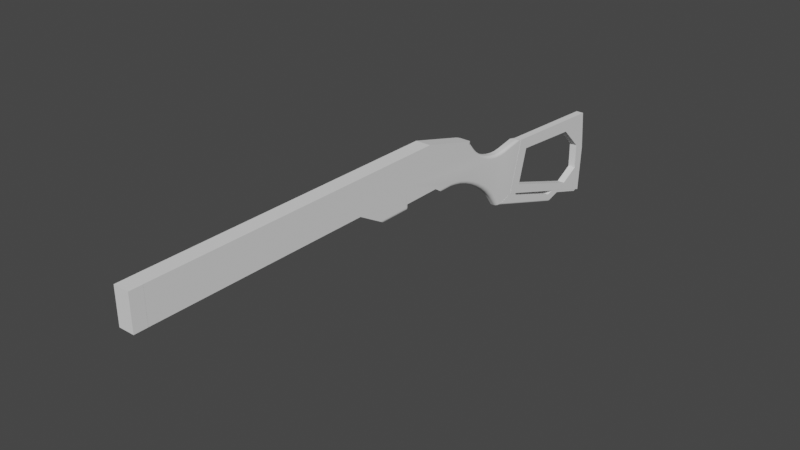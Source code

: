 # Source: cf9e24935f314d8f888a9ec675c3ead6.blend  (saved by Blender 3.3.6; exported with 4.5.12 LTS)
import bpy
from mathutils import Matrix  # noqa: F401  (used for matrix-valued properties, if any)

bpy.ops.wm.read_factory_settings(use_empty=True)
scene = bpy.context.scene
scene.name = 'Scene'

# ---- collections
col_collection = bpy.data.collections.new('Collection'); scene.collection.children.link(col_collection)
col_cutters = bpy.data.collections.new('Cutters'); scene.collection.children.link(col_cutters)
col_cutters.hide_render = True

# ---- node groups
ng_auto_smooth = bpy.data.node_groups.new('Auto Smooth', 'GeometryNodeTree')
_s = ng_auto_smooth.interface.new_socket(name='Geometry', in_out='OUTPUT', socket_type='NodeSocketGeometry')
_s = ng_auto_smooth.interface.new_socket(name='Geometry', in_out='INPUT', socket_type='NodeSocketGeometry')
_s = ng_auto_smooth.interface.new_socket(name='Angle', in_out='INPUT', socket_type='NodeSocketFloat')
_s.subtype = 'ANGLE'
_s.min_value = 0.0
_s.max_value = 3.142
ng_auto_smooth.is_modifier = True
_N = ng_auto_smooth.nodes; _L = ng_auto_smooth.links
n0 = _N.new('NodeGroupOutput'); n0.name = 'Group Output'; n0.location = (480, -100)
n1 = _N.new('NodeGroupInput'); n1.name = 'Group Input'; n1.location = (-420, -300)
n2 = _N.new('NodeGroupInput'); n2.name = 'Group Input.001'; n2.location = (-60, -100)
n3 = _N.new('GeometryNodeSetShadeSmooth'); n3.name = 'Set Shade Smooth'; n3.location = (120, -100)
n3.domain = 'EDGE'
n4 = _N.new('GeometryNodeSetShadeSmooth'); n4.name = 'Set Shade Smooth.001'; n4.location = (300, -100)
n5 = _N.new('GeometryNodeInputMeshEdgeAngle'); n5.name = 'Edge Angle'; n5.location = (-420, -220)
n6 = _N.new('GeometryNodeInputEdgeSmooth'); n6.name = 'Is Edge Smooth'; n6.location = (-60, -160)
n7 = _N.new('GeometryNodeInputShadeSmooth'); n7.name = 'Is Face Smooth'; n7.location = (-240, -340)
n8 = _N.new('FunctionNodeBooleanMath'); n8.name = 'Boolean Math'; n8.location = (-60, -220)
n9 = _N.new('FunctionNodeCompare'); n9.name = 'Compare'; n9.location = (-240, -180)
n9.operation = 'LESS_EQUAL'
_L.new(n5.outputs[0], n9.inputs[0])
_L.new(n4.outputs[0], n0.inputs[0])
_L.new(n1.outputs[1], n9.inputs[1])
_L.new(n9.outputs[0], n8.inputs[0])
_L.new(n7.outputs[0], n8.inputs[1])
_L.new(n2.outputs[0], n3.inputs[0])
_L.new(n6.outputs[0], n3.inputs[1])
_L.new(n3.outputs[0], n4.inputs[0])
_L.new(n8.outputs[0], n3.inputs[2])
n0.is_active_output = True

# ---- world
world_world = bpy.data.worlds.new('World'); scene.world = world_world
world_world.use_nodes = True; world_world.node_tree.nodes.clear()
_N = world_world.node_tree.nodes; _L = world_world.node_tree.links
n0 = _N.new('ShaderNodeOutputWorld'); n0.name = 'World Output'; n0.location = (300, 300)
n1 = _N.new('ShaderNodeBackground'); n1.name = 'Background'; n1.location = (10, 300)
n1.inputs[0].default_value = (0.05088, 0.05088, 0.05088, 1.0)
_L.new(n1.outputs[0], n0.inputs[0])
n0.is_active_output = True
world_world.color = (0.05088, 0.05088, 0.05088)
world_world.use_sun_shadow = False
world_world.sun_shadow_jitter_overblur = 0.0

# ---- meshes
me_box = bpy.data.meshes.new('Box')
me_box.from_pydata([(-0.0277, -0.116, 7.421e-05), (0.012, -0.116, 7.421e-05), (0.02565, -0.1495, 7.421e-05), (0.02565, -0.2635, 7.423e-05), (-0.006698, -0.3802, 7.423e-05), (-0.009316, -0.3925, 7.424e-05), (-0.09194, -0.3704, 7.42e-05), (-0.1012, -0.336, 7.421e-05), (-0.0277, -0.2173, 7.423e-05), (0.012, -0.116, 0.01211), (0.02565, -0.1495, 0.01211), (-0.009316, -0.3925, 0.01211), (-0.09194, -0.3704, 0.01211), (-0.0125, -0.3482, 7.421e-05), (0.01447, -0.273, 7.423e-05), (-0.01343, -0.3388, 7.421e-05), (-0.01297, -0.3285, 7.421e-05), (-0.01114, -0.3179, 7.421e-05), (-0.008007, -0.3074, 7.421e-05), (-0.003697, -0.2972, 7.421e-05), (0.001627, -0.2879, 7.421e-05), (0.00776, -0.2797, 7.423e-05), (0.02565, -0.2635, 0.007245), (0.02565, -0.2572, 0.01211), (0.02565, -0.2634, 0.008194), (0.02565, -0.2631, 0.009106), (0.02565, -0.2625, 0.009947), (0.02565, -0.2617, 0.01068), (0.02565, -0.2607, 0.01129), (0.02565, -0.2596, 0.01174), (0.02565, -0.2584, 0.01201), (-0.009316, -0.3925, 0.01211), (-0.006698, -0.3802, 0.007245), (-0.008805, -0.3901, 0.01201), (-0.008314, -0.3878, 0.01174), (-0.007862, -0.3857, 0.01129), (-0.007465, -0.3838, 0.01068), (-0.007139, -0.3823, 0.009947), (-0.006898, -0.3811, 0.009106), (-0.006749, -0.3804, 0.008194), (0.01117, -0.2694, 0.01211), (0.01447, -0.273, 0.007245), (0.01182, -0.2701, 0.01201), (0.01243, -0.2708, 0.01174), (0.013, -0.2714, 0.01129), (0.0135, -0.272, 0.01068), (0.01391, -0.2724, 0.009947), (0.01422, -0.2727, 0.009106), (0.0144, -0.2729, 0.008194), (-0.01732, -0.3488, 0.01211), (-0.0125, -0.3482, 0.007245), (-0.01638, -0.3487, 0.01201), (-0.01548, -0.3486, 0.01174), (-0.01464, -0.3485, 0.01129), (-0.01391, -0.3484, 0.01068), (-0.01331, -0.3483, 0.009947), (-0.01287, -0.3482, 0.009106), (-0.01259, -0.3482, 0.008194), (0.00408, -0.2765, 0.01211), (0.00776, -0.2797, 0.007245), (0.004798, -0.2771, 0.01201), (0.005488, -0.2777, 0.01174), (0.006124, -0.2783, 0.01129), (0.006682, -0.2788, 0.01068), (0.007139, -0.2792, 0.009947), (0.00748, -0.2795, 0.009106), (0.007689, -0.2796, 0.008194), (-0.002447, -0.2852, 0.01211), (0.001627, -0.2879, 0.007245), (-0.001652, -0.2857, 0.01201), (-0.000888, -0.2862, 0.01174), (-0.0001838, -0.2867, 0.01129), (0.0004335, -0.2871, 0.01068), (0.0009401, -0.2874, 0.009947), (0.001317, -0.2877, 0.009106), (0.001548, -0.2878, 0.008194), (-0.008063, -0.2951, 0.01211), (-0.003697, -0.2972, 0.007245), (-0.007211, -0.2955, 0.01201), (-0.006392, -0.2959, 0.01174), (-0.005637, -0.2963, 0.01129), (-0.004976, -0.2966, 0.01068), (-0.004433, -0.2968, 0.009947), (-0.00403, -0.297, 0.009106), (-0.003781, -0.2972, 0.008194), (-0.01259, -0.3057, 0.01211), (-0.008007, -0.3074, 0.007245), (-0.0117, -0.306, 0.01201), (-0.01084, -0.3064, 0.01174), (-0.01004, -0.3066, 0.01129), (-0.00935, -0.3069, 0.01068), (-0.00878, -0.3071, 0.009947), (-0.008356, -0.3072, 0.009106), (-0.008095, -0.3073, 0.008194), (-0.01588, -0.3168, 0.01211), (-0.01114, -0.3179, 0.007245), (-0.01496, -0.3171, 0.01201), (-0.01407, -0.3173, 0.01174), (-0.01325, -0.3175, 0.01129), (-0.01253, -0.3176, 0.01068), (-0.01194, -0.3178, 0.009947), (-0.0115, -0.3179, 0.009106), (-0.01123, -0.3179, 0.008194), (-0.01781, -0.328, 0.01211), (-0.01297, -0.3285, 0.007245), (-0.01687, -0.3281, 0.01201), (-0.01596, -0.3282, 0.01174), (-0.01512, -0.3283, 0.01129), (-0.01439, -0.3284, 0.01068), (-0.01378, -0.3285, 0.009947), (-0.01334, -0.3285, 0.009106), (-0.01306, -0.3285, 0.008194), (-0.0183, -0.3389, 0.01211), (-0.01343, -0.3388, 0.007245), (-0.01735, -0.3389, 0.01201), (-0.01644, -0.3388, 0.01174), (-0.01559, -0.3388, 0.01129), (-0.01486, -0.3388, 0.01068), (-0.01425, -0.3388, 0.009947), (-0.0138, -0.3388, 0.009106), (-0.01352, -0.3388, 0.008194), (-0.02893, -0.2272, 7.423e-05), (-0.08826, -0.3268, 7.421e-05), (-0.03143, -0.2402, 7.423e-05), (-0.03583, -0.2541, 7.423e-05), (-0.04194, -0.2683, 7.421e-05), (-0.04953, -0.2824, 7.421e-05), (-0.05831, -0.2958, 7.421e-05), (-0.06794, -0.3079, 7.421e-05), (-0.07805, -0.3184, 7.421e-05), (-0.02089, -0.116, 0.01211), (-0.0277, -0.116, 0.005294), (-0.02222, -0.116, 0.01198), (-0.0235, -0.116, 0.01159), (-0.02468, -0.116, 0.01096), (-0.02571, -0.116, 0.01011), (-0.02656, -0.116, 0.009079), (-0.02719, -0.116, 0.007901), (-0.02757, -0.116, 0.006623), (-0.1012, -0.336, 0.005294), (-0.09928, -0.343, 0.01211), (-0.1011, -0.3361, 0.006623), (-0.101, -0.3365, 0.007901), (-0.1008, -0.3372, 0.009079), (-0.1006, -0.3381, 0.01011), (-0.1003, -0.3391, 0.01096), (-0.1, -0.3403, 0.01159), (-0.09965, -0.3417, 0.01198), (-0.02089, -0.2178, 0.01211), (-0.0277, -0.2173, 0.005294), (-0.02222, -0.2177, 0.01198), (-0.0235, -0.2176, 0.01159), (-0.02468, -0.2175, 0.01096), (-0.02571, -0.2175, 0.01011), (-0.02656, -0.2174, 0.009079), (-0.02719, -0.2174, 0.007901), (-0.02757, -0.2174, 0.006623), (-0.08411, -0.3322, 0.01211), (-0.08826, -0.3268, 0.005294), (-0.08492, -0.3312, 0.01198), (-0.0857, -0.3301, 0.01159), (-0.08642, -0.3292, 0.01096), (-0.08704, -0.3284, 0.01011), (-0.08756, -0.3277, 0.009079), (-0.08794, -0.3272, 0.007901), (-0.08818, -0.3269, 0.006623), (-0.02219, -0.2283, 0.01211), (-0.02893, -0.2272, 0.005294), (-0.02351, -0.2281, 0.01198), (-0.02477, -0.2279, 0.01159), (-0.02593, -0.2277, 0.01096), (-0.02695, -0.2275, 0.01011), (-0.02779, -0.2274, 0.009079), (-0.02841, -0.2273, 0.007901), (-0.0288, -0.2272, 0.006623), (-0.07342, -0.3234, 0.01211), (-0.07805, -0.3184, 0.005294), (-0.07433, -0.3225, 0.01198), (-0.07519, -0.3215, 0.01159), (-0.07599, -0.3207, 0.01096), (-0.0767, -0.3199, 0.01011), (-0.07727, -0.3193, 0.009079), (-0.0777, -0.3188, 0.007901), (-0.07796, -0.3185, 0.006623), (-0.0628, -0.3124, 0.01211), (-0.06794, -0.3079, 0.005294), (-0.06381, -0.3116, 0.01198), (-0.06477, -0.3107, 0.01159), (-0.06566, -0.3099, 0.01096), (-0.06643, -0.3093, 0.01011), (-0.06707, -0.3087, 0.009079), (-0.06755, -0.3083, 0.007901), (-0.06784, -0.308, 0.006623), (-0.05278, -0.2998, 0.01211), (-0.05831, -0.2958, 0.005294), (-0.05385, -0.299, 0.01198), (-0.05489, -0.2983, 0.01159), (-0.05585, -0.2976, 0.01096), (-0.05669, -0.297, 0.01011), (-0.05737, -0.2965, 0.009079), (-0.05789, -0.2961, 0.007901), (-0.0582, -0.2959, 0.006623), (-0.04367, -0.2859, 0.01211), (-0.04953, -0.2824, 0.005294), (-0.04481, -0.2852, 0.01198), (-0.04591, -0.2846, 0.01159), (-0.04692, -0.284, 0.01096), (-0.04781, -0.2834, 0.01011), (-0.04854, -0.283, 0.009079), (-0.04908, -0.2827, 0.007901), (-0.04941, -0.2825, 0.006623), (-0.03579, -0.2713, 0.01211), (-0.04194, -0.2683, 0.005294), (-0.03699, -0.2707, 0.01198), (-0.03814, -0.2701, 0.01159), (-0.03921, -0.2696, 0.01096), (-0.04014, -0.2692, 0.01011), (-0.0409, -0.2688, 0.009079), (-0.04147, -0.2685, 0.007901), (-0.04182, -0.2684, 0.006623), (-0.02943, -0.2564, 0.01211), (-0.03583, -0.2541, 0.005294), (-0.03068, -0.256, 0.01198), (-0.03188, -0.2555, 0.01159), (-0.03299, -0.2551, 0.01096), (-0.03395, -0.2547, 0.01011), (-0.03475, -0.2545, 0.009079), (-0.03534, -0.2542, 0.007901), (-0.0357, -0.2541, 0.006623), (-0.02482, -0.2419, 0.01211), (-0.03143, -0.2402, 0.005294), (-0.02611, -0.2415, 0.01198), (-0.02735, -0.2412, 0.01159), (-0.02849, -0.2409, 0.01096), (-0.0295, -0.2407, 0.01011), (-0.03032, -0.2405, 0.009079), (-0.03093, -0.2403, 0.007901), (-0.03131, -0.2402, 0.006623)], [], [(21, 59, 41, 14), (3, 14, 41, 22), (8, 0, 131, 149), (5, 6, 12, 11), (158, 122, 129, 176), (6, 7, 139, 141, 142, 143, 144, 145, 146, 147, 140, 12), (130, 9, 10, 23, 40, 58, 67, 76, 85, 94, 103, 112, 49, 31, 11, 12, 140, 157, 175, 184, 193, 202, 211, 220, 229, 166, 148), (7, 122, 158, 139), (2, 3, 22, 24, 25, 26, 27, 28, 29, 30, 23, 10), (1, 2, 10, 9), (0, 8, 121, 123, 124, 125, 126, 127, 128, 129, 122, 7, 6, 5, 4, 13, 15, 16, 17, 18, 19, 20, 21, 14, 3, 2, 1), (13, 4, 32, 50), (20, 68, 59, 21), (15, 113, 104, 16), (16, 104, 95, 17), (17, 95, 86, 18), (18, 86, 77, 19), (19, 77, 68, 20), (13, 50, 113, 15), (4, 5, 11, 31, 33, 34, 35, 36, 37, 38, 39, 32), (49, 112, 114, 51), (51, 114, 115, 52), (52, 115, 116, 53), (53, 116, 117, 54), (54, 117, 118, 55), (55, 118, 119, 56), (56, 119, 120, 57), (57, 120, 113, 50), (112, 103, 105, 114), (114, 105, 106, 115), (115, 106, 107, 116), (116, 107, 108, 117), (117, 108, 109, 118), (118, 109, 110, 119), (119, 110, 111, 120), (120, 111, 104, 113), (103, 94, 96, 105), (105, 96, 97, 106), (106, 97, 98, 107), (107, 98, 99, 108), (108, 99, 100, 109), (109, 100, 101, 110), (110, 101, 102, 111), (111, 102, 95, 104), (94, 85, 87, 96), (96, 87, 88, 97), (97, 88, 89, 98), (98, 89, 90, 99), (99, 90, 91, 100), (100, 91, 92, 101), (101, 92, 93, 102), (102, 93, 86, 95), (85, 76, 78, 87), (87, 78, 79, 88), (88, 79, 80, 89), (89, 80, 81, 90), (90, 81, 82, 91), (91, 82, 83, 92), (92, 83, 84, 93), (93, 84, 77, 86), (76, 67, 69, 78), (78, 69, 70, 79), (79, 70, 71, 80), (80, 71, 72, 81), (81, 72, 73, 82), (82, 73, 74, 83), (83, 74, 75, 84), (84, 75, 68, 77), (67, 58, 60, 69), (69, 60, 61, 70), (70, 61, 62, 71), (71, 62, 63, 72), (72, 63, 64, 73), (73, 64, 65, 74), (74, 65, 66, 75), (75, 66, 59, 68), (58, 40, 42, 60), (60, 42, 43, 61), (61, 43, 44, 62), (62, 44, 45, 63), (63, 45, 46, 64), (64, 46, 47, 65), (65, 47, 48, 66), (66, 48, 41, 59), (40, 23, 30, 42), (42, 30, 29, 43), (43, 29, 28, 44), (44, 28, 27, 45), (45, 27, 26, 46), (46, 26, 25, 47), (47, 25, 24, 48), (48, 24, 22, 41), (31, 49, 51, 33), (33, 51, 52, 34), (34, 52, 53, 35), (35, 53, 54, 36), (36, 54, 55, 37), (37, 55, 56, 38), (38, 56, 57, 39), (39, 57, 50, 32), (230, 123, 121, 167), (185, 128, 127, 194), (194, 127, 126, 203), (203, 126, 125, 212), (212, 125, 124, 221), (221, 124, 123, 230), (176, 129, 128, 185), (121, 8, 149, 167), (149, 131, 138, 156), (156, 138, 137, 155), (155, 137, 136, 154), (154, 136, 135, 153), (153, 135, 134, 152), (152, 134, 133, 151), (151, 133, 132, 150), (150, 132, 130, 148), (175, 157, 159, 177), (177, 159, 160, 178), (178, 160, 161, 179), (179, 161, 162, 180), (180, 162, 163, 181), (181, 163, 164, 182), (182, 164, 165, 183), (183, 165, 158, 176), (184, 175, 177, 186), (186, 177, 178, 187), (187, 178, 179, 188), (188, 179, 180, 189), (189, 180, 181, 190), (190, 181, 182, 191), (191, 182, 183, 192), (192, 183, 176, 185), (193, 184, 186, 195), (195, 186, 187, 196), (196, 187, 188, 197), (197, 188, 189, 198), (198, 189, 190, 199), (199, 190, 191, 200), (200, 191, 192, 201), (201, 192, 185, 194), (202, 193, 195, 204), (204, 195, 196, 205), (205, 196, 197, 206), (206, 197, 198, 207), (207, 198, 199, 208), (208, 199, 200, 209), (209, 200, 201, 210), (210, 201, 194, 203), (211, 202, 204, 213), (213, 204, 205, 214), (214, 205, 206, 215), (215, 206, 207, 216), (216, 207, 208, 217), (217, 208, 209, 218), (218, 209, 210, 219), (219, 210, 203, 212), (220, 211, 213, 222), (222, 213, 214, 223), (223, 214, 215, 224), (224, 215, 216, 225), (225, 216, 217, 226), (226, 217, 218, 227), (227, 218, 219, 228), (228, 219, 212, 221), (229, 220, 222, 231), (231, 222, 223, 232), (232, 223, 224, 233), (233, 224, 225, 234), (234, 225, 226, 235), (235, 226, 227, 236), (236, 227, 228, 237), (237, 228, 221, 230), (166, 229, 231, 168), (168, 231, 232, 169), (169, 232, 233, 170), (170, 233, 234, 171), (171, 234, 235, 172), (172, 235, 236, 173), (173, 236, 237, 174), (174, 237, 230, 167), (157, 140, 147, 159), (159, 147, 146, 160), (160, 146, 145, 161), (161, 145, 144, 162), (162, 144, 143, 163), (163, 143, 142, 164), (164, 142, 141, 165), (165, 141, 139, 158), (148, 166, 168, 150), (150, 168, 169, 151), (151, 169, 170, 152), (152, 170, 171, 153), (153, 171, 172, 154), (154, 172, 173, 155), (155, 173, 174, 156), (156, 174, 167, 149), (0, 1, 9, 130, 132, 133, 134, 135, 136, 137, 138, 131)])
me_box.polygons.foreach_set('use_smooth', [True] * 197)
me_box.update()
me_box_piece_001 = bpy.data.meshes.new('Box_Piece.001')
me_box_piece_001.from_pydata([(0.04131, -0.01107, -0.006017), (-0.04131, 0.01107, -0.006017), (0.04131, -0.01107, 0.006017), (-0.04131, 0.01107, 0.006017), (0.03098, -0.1926, -0.006017), (0.03098, -0.1926, 0.006017), (-0.0317, -0.1978, -0.006017), (-0.0317, -0.1978, 0.006017), (-0.1079, -0.1936, -0.006017), (-0.1079, -0.1936, 0.006017)], [], [(0, 1, 3, 2), (0, 2, 5, 4), (4, 5, 7, 6), (6, 7, 9, 8), (8, 9, 3, 1), (0, 4, 6, 8, 1), (3, 9, 7, 5, 2)])
me_box_piece_001.polygons.foreach_set('use_smooth', [True] * 7)
me_box_piece_001.update()
me_box_piece = bpy.data.meshes.new('Box_Piece')
me_box_piece.from_pydata([(-0.09194, -0.3704, 7.42e-05), (-0.1012, -0.336, 7.421e-05), (-0.09194, -0.3704, 0.01211), (-0.1012, -0.336, 0.005294), (-0.09928, -0.343, 0.01211), (-0.1011, -0.3361, 0.006623), (-0.101, -0.3365, 0.007901), (-0.1008, -0.3372, 0.009079), (-0.1006, -0.3381, 0.01011), (-0.1003, -0.3391, 0.01096), (-0.1, -0.3403, 0.01159), (-0.09965, -0.3417, 0.01198), (-0.161, -0.5827, 7.44e-05), (-0.1702, -0.5483, 7.442e-05), (-0.161, -0.5827, 0.01211), (-0.1683, -0.5553, 0.01211), (-0.1687, -0.5539, 0.01198), (-0.1691, -0.5526, 0.01159), (-0.1694, -0.5514, 0.01096), (-0.1697, -0.5503, 0.01011), (-0.1699, -0.5495, 0.00908), (-0.1701, -0.5488, 0.007902), (-0.1702, -0.5484, 0.006623), (-0.1702, -0.5483, 0.005294)], [], [(0, 2, 4, 11, 10, 9, 8, 7, 6, 5, 3, 1), (12, 13, 23, 22, 21, 20, 19, 18, 17, 16, 15, 14), (8, 9, 18, 19), (11, 4, 15, 16), (3, 5, 22, 23), (7, 8, 19, 20), (10, 11, 16, 17), (4, 2, 14, 15), (0, 1, 13, 12), (6, 7, 20, 21), (9, 10, 17, 18), (1, 3, 23, 13), (2, 0, 12, 14), (5, 6, 21, 22)])
me_box_piece.polygons.foreach_set('use_smooth', [True] * 14)
me_box_piece.update()
me_box_piece_002 = bpy.data.meshes.new('Box_Piece.002')
me_box_piece_002.from_pydata([(0.012, -0.116, 0.01211), (0.02565, -0.1495, 0.01211), (0.02565, -0.2635, 0.007245), (0.02565, -0.2572, 0.01211), (0.02565, -0.2634, 0.008194), (0.02565, -0.2631, 0.009106), (0.02565, -0.2625, 0.009947), (0.02565, -0.2617, 0.01068), (0.02565, -0.2607, 0.01129), (0.02565, -0.2596, 0.01174), (0.02565, -0.2584, 0.01201), (-0.02089, -0.116, 0.01211), (-0.0277, -0.116, 0.005294), (-0.02222, -0.116, 0.01198), (-0.0235, -0.116, 0.01159), (-0.02468, -0.116, 0.01096), (-0.02571, -0.116, 0.01011), (-0.02656, -0.116, 0.009079), (-0.02719, -0.116, 0.007901), (-0.02757, -0.116, 0.006623), (0.012, 0.3444, 0.01211), (-0.0277, 0.3444, 0.005296), (-0.02757, 0.3444, 0.006626), (-0.02719, 0.3444, 0.007904), (-0.02656, 0.3444, 0.009082), (-0.02571, 0.3444, 0.01011), (-0.02468, 0.3444, 0.01096), (-0.0235, 0.3444, 0.01159), (-0.02222, 0.3444, 0.01198), (-0.02089, 0.3444, 0.01211), (0.05551, -0.2572, 0.01211), (0.05551, -0.2584, 0.01201), (0.05551, -0.2596, 0.01174), (0.05551, -0.2607, 0.01129), (0.05551, -0.2617, 0.01068), (0.05551, -0.2625, 0.009947), (0.05551, -0.2631, 0.009106), (0.05551, -0.2634, 0.008194), (0.05551, -0.2635, 0.007245), (0.05551, 0.3444, 0.01211), (0.012, -0.116, -0.01211), (0.02565, -0.1495, -0.01211), (0.02565, -0.2635, -0.007245), (0.02565, -0.2572, -0.01211), (0.02565, -0.2634, -0.008194), (0.02565, -0.2631, -0.009106), (0.02565, -0.2625, -0.009947), (0.02565, -0.2617, -0.01068), (0.02565, -0.2607, -0.01129), (0.02565, -0.2596, -0.01174), (0.02565, -0.2584, -0.01201), (-0.02089, -0.116, -0.01211), (-0.0277, -0.116, -0.005294), (-0.02222, -0.116, -0.01198), (-0.0235, -0.116, -0.01159), (-0.02468, -0.116, -0.01096), (-0.02571, -0.116, -0.01011), (-0.02656, -0.116, -0.009079), (-0.02719, -0.116, -0.007901), (-0.02757, -0.116, -0.006623), (0.012, 0.3444, -0.01211), (-0.0277, 0.3444, -0.005296), (-0.02757, 0.3444, -0.006626), (-0.02719, 0.3444, -0.007904), (-0.02656, 0.3444, -0.009082), (-0.02571, 0.3444, -0.01011), (-0.02468, 0.3444, -0.01096), (-0.0235, 0.3444, -0.01159), (-0.02222, 0.3444, -0.01198), (-0.02089, 0.3444, -0.01211), (0.05551, -0.2572, -0.01211), (0.05551, -0.2584, -0.01201), (0.05551, -0.2596, -0.01174), (0.05551, -0.2607, -0.01129), (0.05551, -0.2617, -0.01068), (0.05551, -0.2625, -0.009947), (0.05551, -0.2631, -0.009106), (0.05551, -0.2634, -0.008194), (0.05551, -0.2635, -0.007245), (0.05551, 0.3444, -0.01211)], [], [(5, 6, 35, 36), (19, 12, 21, 22), (52, 61, 21, 12), (11, 13, 28, 29), (15, 16, 25, 26), (18, 19, 22, 23), (39, 79, 70, 71, 72, 73, 74, 75, 76, 77, 78, 38, 37, 36, 35, 34, 33, 32, 31, 30), (14, 15, 26, 27), (17, 18, 23, 24), (0, 11, 29, 20), (13, 14, 27, 28), (16, 17, 24, 25), (0, 20, 39, 30, 3, 1), (4, 5, 36, 37), (38, 78, 42, 2), (2, 4, 37, 38), (10, 3, 30, 31), (9, 10, 31, 32), (8, 9, 32, 33), (7, 8, 33, 34), (60, 79, 39, 20), (6, 7, 34, 35), (45, 76, 75, 46), (59, 62, 61, 52), (51, 69, 68, 53), (55, 66, 65, 56), (58, 63, 62, 59), (54, 67, 66, 55), (57, 64, 63, 58), (40, 60, 69, 51), (53, 68, 67, 54), (56, 65, 64, 57), (40, 41, 43, 70, 79, 60), (44, 77, 76, 45), (42, 78, 77, 44), (50, 71, 70, 43), (49, 72, 71, 50), (48, 73, 72, 49), (47, 74, 73, 48), (46, 75, 74, 47), (21, 61, 62, 63, 64, 65, 66, 67, 68, 69, 60, 20, 29, 28, 27, 26, 25, 24, 23, 22)])
me_box_piece_002.polygons.foreach_set('use_smooth', [0, 0, 0, 0, 0, 0, 1, 0, 0, 0, 0, 0, 0, 0, 0, 0, 0, 0, 0, 0, 1, 0, 0, 0, 0, 0, 0, 0, 0, 0, 0, 0, 0, 0, 0, 0, 0, 0, 0, 0, 1])
me_box_piece_002.update()
me_slice = bpy.data.meshes.new('Slice')
me_slice.from_pydata([(0.012, -0.116, 0.01211), (0.02565, -0.1495, 0.01211), (0.02565, -0.2635, 0.007245), (0.02565, -0.2572, 0.01211), (0.02565, -0.2634, 0.008194), (0.02565, -0.2631, 0.009106), (0.02565, -0.2625, 0.009947), (0.02565, -0.2617, 0.01068), (0.02565, -0.2607, 0.01129), (0.02565, -0.2596, 0.01174), (0.02565, -0.2584, 0.01201), (-0.02089, -0.116, 0.01211), (-0.0277, -0.116, 0.005294), (-0.02222, -0.116, 0.01198), (-0.0235, -0.116, 0.01159), (-0.02468, -0.116, 0.01096), (-0.02571, -0.116, 0.01011), (-0.02656, -0.116, 0.009079), (-0.02719, -0.116, 0.007901), (-0.02757, -0.116, 0.006623), (0.012, 0.3444, 0.01211), (-0.0277, 0.3444, 0.005296), (-0.02757, 0.3444, 0.006626), (-0.02719, 0.3444, 0.007904), (-0.02656, 0.3444, 0.009082), (-0.02571, 0.3444, 0.01011), (-0.02468, 0.3444, 0.01096), (-0.0235, 0.3444, 0.01159), (-0.02222, 0.3444, 0.01198), (-0.02089, 0.3444, 0.01211), (0.05551, -0.2572, 0.01211), (0.05551, -0.2584, 0.01201), (0.05551, -0.2596, 0.01174), (0.05551, -0.2607, 0.01129), (0.05551, -0.2617, 0.01068), (0.05551, -0.2625, 0.009947), (0.05551, -0.2631, 0.009106), (0.05551, -0.2634, 0.008194), (0.05551, -0.2635, 0.007245), (0.05551, 0.3444, 0.01211), (0.012, -0.116, -0.01211), (0.02565, -0.1495, -0.01211), (0.02565, -0.2635, -0.007245), (0.02565, -0.2572, -0.01211), (0.02565, -0.2634, -0.008194), (0.02565, -0.2631, -0.009106), (0.02565, -0.2625, -0.009947), (0.02565, -0.2617, -0.01068), (0.02565, -0.2607, -0.01129), (0.02565, -0.2596, -0.01174), (0.02565, -0.2584, -0.01201), (-0.02089, -0.116, -0.01211), (-0.0277, -0.116, -0.005294), (-0.02222, -0.116, -0.01198), (-0.0235, -0.116, -0.01159), (-0.02468, -0.116, -0.01096), (-0.02571, -0.116, -0.01011), (-0.02656, -0.116, -0.009079), (-0.02719, -0.116, -0.007901), (-0.02757, -0.116, -0.006623), (0.012, 0.3444, -0.01211), (-0.0277, 0.3444, -0.005296), (-0.02757, 0.3444, -0.006626), (-0.02719, 0.3444, -0.007904), (-0.02656, 0.3444, -0.009082), (-0.02571, 0.3444, -0.01011), (-0.02468, 0.3444, -0.01096), (-0.0235, 0.3444, -0.01159), (-0.02222, 0.3444, -0.01198), (-0.02089, 0.3444, -0.01211), (0.05551, -0.2572, -0.01211), (0.05551, -0.2584, -0.01201), (0.05551, -0.2596, -0.01174), (0.05551, -0.2607, -0.01129), (0.05551, -0.2617, -0.01068), (0.05551, -0.2625, -0.009947), (0.05551, -0.2631, -0.009106), (0.05551, -0.2634, -0.008194), (0.05551, -0.2635, -0.007245), (0.05551, 0.3444, -0.01211)], [], [(5, 6, 35, 36), (19, 12, 21, 22), (52, 61, 21, 12), (11, 13, 28, 29), (15, 16, 25, 26), (18, 19, 22, 23), (39, 79, 70, 71, 72, 73, 74, 75, 76, 77, 78, 38, 37, 36, 35, 34, 33, 32, 31, 30), (14, 15, 26, 27), (17, 18, 23, 24), (0, 11, 29, 20), (13, 14, 27, 28), (16, 17, 24, 25), (0, 20, 39, 30, 3, 1), (4, 5, 36, 37), (38, 78, 42, 2), (2, 4, 37, 38), (10, 3, 30, 31), (9, 10, 31, 32), (8, 9, 32, 33), (7, 8, 33, 34), (60, 79, 39, 20), (6, 7, 34, 35), (45, 76, 75, 46), (59, 62, 61, 52), (51, 69, 68, 53), (55, 66, 65, 56), (58, 63, 62, 59), (54, 67, 66, 55), (57, 64, 63, 58), (40, 60, 69, 51), (53, 68, 67, 54), (56, 65, 64, 57), (40, 41, 43, 70, 79, 60), (44, 77, 76, 45), (42, 78, 77, 44), (50, 71, 70, 43), (49, 72, 71, 50), (48, 73, 72, 49), (47, 74, 73, 48), (46, 75, 74, 47), (21, 61, 62, 63, 64, 65, 66, 67, 68, 69, 60, 20, 29, 28, 27, 26, 25, 24, 23, 22)])
me_slice.polygons.foreach_set('use_smooth', [0, 0, 0, 0, 0, 0, 1, 0, 0, 0, 0, 0, 0, 0, 0, 0, 0, 0, 0, 0, 1, 0, 0, 0, 0, 0, 0, 0, 0, 0, 0, 0, 0, 0, 0, 0, 0, 0, 0, 0, 1])
me_slice.update()
me_cutter = bpy.data.meshes.new('Cutter')
me_cutter.from_pydata([(-0.005086, 0.08394, 0.0137), (-0.05115, -0.05253, 0.01363), (-0.03433, -0.08394, 0.01341), (0.006731, -0.08349, 0.01354), (0.0424, -0.04692, 0.01363), (0.05115, 0.06863, 0.01355), (-0.005086, 0.08394, -0.0137), (-0.05115, -0.05253, -0.0137), (-0.03433, -0.08394, -0.0137), (0.006731, -0.08349, -0.0137), (0.0424, -0.04692, -0.0137), (0.05115, 0.06863, -0.0137)], [], [(0, 1, 2, 3, 4, 5), (6, 11, 10, 9, 8, 7), (3, 9, 10, 4), (1, 7, 8, 2), (4, 10, 11, 5), (2, 8, 9, 3), (0, 6, 7, 1), (5, 11, 6, 0)])
me_cutter.polygons.foreach_set('use_smooth', [True] * 8)
me_cutter.update()
me_cutter_001 = bpy.data.meshes.new('Cutter.001')
me_cutter_001.from_pydata([(-0.06825, 0.01933, 0.0135), (-0.03406, 0.02848, 0.0135), (0.06825, -0.004093, 0.01361), (0.05417, -0.02848, 0.01354), (-0.06825, 0.01933, -0.01361), (-0.03406, 0.02848, -0.01361), (0.06825, -0.004093, -0.01361), (0.05417, -0.02848, -0.01361)], [], [(0, 3, 2, 1), (4, 5, 6, 7), (2, 3, 7, 6), (0, 1, 5, 4), (3, 0, 4, 7), (1, 2, 6, 5)])
me_cutter_001.polygons.foreach_set('use_smooth', [True] * 6)
me_cutter_001.update()
me_cutter_002 = bpy.data.meshes.new('Cutter.002')
me_cutter_002.from_pydata([(0.01456, -0.009848, 0.01355), (-0.01456, -0.003161, 0.01355), (0.009193, 0.009848, 0.01355), (0.01456, -0.009848, -0.01355), (-0.01456, -0.003161, -0.01355), (0.009193, 0.009848, -0.01355)], [], [(0, 2, 1), (3, 4, 5), (2, 0, 3, 5), (1, 2, 5, 4), (0, 1, 4, 3)])
me_cutter_002.polygons.foreach_set('use_smooth', [True] * 5)
me_cutter_002.update()
me_cutter_003 = bpy.data.meshes.new('Cutter.003')
me_cutter_003.from_pydata([(-0.05649, 0.01941, 0.01357), (-0.05438, 0.01351, 0.01357), (0.0407, -0.01941, 0.01357), (0.05649, -0.01562, 0.01357), (-0.05649, 0.01941, -0.01357), (-0.05438, 0.01351, -0.01357), (0.0407, -0.01941, -0.01357), (0.05649, -0.01562, -0.01357)], [], [(0, 1, 2, 3), (4, 7, 6, 5), (0, 4, 5, 1), (3, 7, 4, 0), (1, 5, 6, 2), (2, 6, 7, 3)])
me_cutter_003.polygons.foreach_set('use_smooth', [True] * 6)
me_cutter_003.update()
me_cutter_004 = bpy.data.meshes.new('Cutter.004')
me_cutter_004.from_pydata([(-0.01126, -0.002791, 0.02901), (-0.008583, -0.003508, 0.02901), (0.009037, 0.001286, 0.02901), (0.01126, 0.003508, 0.02901), (-0.01126, -0.002791, -0.02901), (-0.008583, -0.003508, -0.02901), (0.009037, 0.001286, -0.02901), (0.01126, 0.003508, -0.02901)], [], [(0, 1, 2, 3), (4, 7, 6, 5), (3, 7, 4, 0), (1, 5, 6, 2), (2, 6, 7, 3), (0, 4, 5, 1)])
me_cutter_004.polygons.foreach_set('use_smooth', [True] * 6)
me_cutter_004.update()
me_cutter_005 = bpy.data.meshes.new('Cutter.005')
me_cutter_005.from_pydata([(-0.06323, -0.0007552, 0.01961), (0.05713, -0.033, 0.01961), (0.05713, 0.033, 0.01961), (0.06323, 0.033, 0.01961), (-0.06323, -0.0007552, -0.01961), (0.05713, -0.033, -0.01961), (0.05713, 0.033, -0.01961), (0.06323, 0.033, -0.01961)], [], [(0, 1, 2, 3), (4, 7, 6, 5), (2, 6, 7, 3), (0, 4, 5, 1), (3, 7, 4, 0), (1, 5, 6, 2)])
me_cutter_005.polygons.foreach_set('use_smooth', [True] * 6)
me_cutter_005.update()
me_cutter_006 = bpy.data.meshes.new('Cutter.006')
me_cutter_006.from_pydata([(-0.2435, 0.02683, 0.01966), (0.1569, 0.02683, 0.01966), (0.2466, -0.02403, 0.01966), (-0.2435, -0.02669, 0.01966), (-0.2435, 0.02683, -0.01966), (0.1569, 0.02683, -0.01966), (0.2466, -0.02403, -0.01966), (-0.2435, -0.02669, -0.01966)], [], [(0, 3, 2, 1), (4, 5, 6, 7), (0, 1, 5, 4), (3, 0, 4, 7), (1, 2, 6, 5), (2, 3, 7, 6)])
me_cutter_006.polygons.foreach_set('use_smooth', [True] * 6)
me_cutter_006.update()
me_cutter_007 = bpy.data.meshes.new('Cutter.007')
me_cutter_007.from_pydata([(0.03041, -0.03123, 0.01966), (0.03041, 0.03657, 0.01966), (-0.01082, 0.03657, 0.01966), (-0.03041, -0.03657, 0.01966), (0.007999, -0.03657, 0.01966), (0.03041, -0.03123, -0.01966), (0.03041, 0.03657, -0.01966), (-0.01082, 0.03657, -0.01966), (-0.03041, -0.03657, -0.01966), (0.007999, -0.03657, -0.01966)], [], [(0, 1, 2, 3, 4), (5, 9, 8, 7, 6), (0, 5, 6, 1), (3, 8, 9, 4), (1, 6, 7, 2), (4, 9, 5, 0), (2, 7, 8, 3)])
me_cutter_007.polygons.foreach_set('use_smooth', [True] * 7)
me_cutter_007.update()
me_cutter_008 = bpy.data.meshes.new('Cutter.008')
me_cutter_008.from_pydata([(-0.04251, -0.005743, 0.1308), (-0.04251, 0.006873, 0.1303), (0.0205, 0.007182, -0.11), (0.04251, -0.007182, -0.11), (-0.04251, -0.005743, -0.1308), (-0.04251, 0.006873, -0.1308), (0.0205, 0.007182, -0.1308), (0.04251, -0.007182, -0.1308)], [], [(0, 3, 2, 1), (4, 5, 6, 7), (3, 0, 4, 7), (1, 2, 6, 5), (2, 3, 7, 6), (0, 1, 5, 4)])
me_cutter_008.polygons.foreach_set('use_smooth', [True] * 6)
me_cutter_008.update()

# ---- objects
ob_empty = bpy.data.objects.new('Empty', None)
ob_box = bpy.data.objects.new('Box', me_box)
ob_box_piece = bpy.data.objects.new('Box_Piece', me_box_piece_001)
ob_box_piece_001 = bpy.data.objects.new('Box_Piece.001', me_box_piece)
ob_box_piece_002 = bpy.data.objects.new('Box_Piece.002', me_box_piece_002)
ob_slice = bpy.data.objects.new('Slice', me_slice)
ob_cutter = bpy.data.objects.new('Cutter', me_cutter)
ob_cutter_001 = bpy.data.objects.new('Cutter.001', me_cutter_001)
ob_cutter_002 = bpy.data.objects.new('Cutter.002', me_cutter_002)
ob_cutter_003 = bpy.data.objects.new('Cutter.003', me_cutter_003)
ob_cutter_004 = bpy.data.objects.new('Cutter.004', me_cutter_004)
ob_cutter_005 = bpy.data.objects.new('Cutter.005', me_cutter_005)
ob_cutter_006 = bpy.data.objects.new('Cutter.006', me_cutter_006)
ob_cutter_007 = bpy.data.objects.new('Cutter.007', me_cutter_007)
ob_cutter_008 = bpy.data.objects.new('Cutter.008', me_cutter_008)

# ---- transforms, parenting, visibility, modifiers, constraints
ob_empty.location = (0.0, 0.0, 0.0)
ob_empty.rotation_euler = (1.571, -0.0, 1.571)
ob_empty.scale = (0.245, 0.245, 0.245)
ob_empty.empty_display_type = 'IMAGE'
ob_empty.empty_display_size = 5.0
ob_empty.hide_select = True
ob_box.location = (9.313e-10, 0.0, 0.0)
ob_box.rotation_euler = (3.142, -1.571, 0.0)
_m = ob_box.modifiers.new('Boolean', 'BOOLEAN')
_m.object = ob_cutter_008
_m.solver = 'FAST'
_m = ob_box.modifiers.new('Auto Smooth', 'NODES')
_m.node_group = ng_auto_smooth
_gi = [s.identifier for s in ng_auto_smooth.interface.items_tree if s.item_type == 'SOCKET' and s.in_out == 'INPUT']
_m[_gi[1]] = 1.047  # Angle
ob_box_piece.location = (0.006091, 0.3815, -0.05063)
ob_box_piece.rotation_euler = (3.142, -1.571, 0.0)
_m = ob_box_piece.modifiers.new('Boolean', 'BOOLEAN')
_m.object = ob_cutter
_m.solver = 'FAST'
_m = ob_box_piece.modifiers.new('Auto Smooth', 'NODES')
_m.node_group = ng_auto_smooth
_gi = [s.identifier for s in ng_auto_smooth.interface.items_tree if s.item_type == 'SOCKET' and s.in_out == 'INPUT']
_m[_gi[1]] = 1.047  # Angle
ob_box_piece_001.location = (0.0, 0.0, 0.0)
ob_box_piece_001.rotation_euler = (3.142, -1.571, 0.0)
_m = ob_box_piece_001.modifiers.new('Boolean', 'BOOLEAN')
_m.object = ob_cutter_001
_m.solver = 'FAST'
_m = ob_box_piece_001.modifiers.new('Boolean.001', 'BOOLEAN')
_m.object = ob_cutter_002
_m.solver = 'FAST'
_m = ob_box_piece_001.modifiers.new('Boolean.002', 'BOOLEAN')
_m.object = ob_cutter_003
_m.solver = 'FAST'
_m = ob_box_piece_001.modifiers.new('Boolean.003', 'BOOLEAN')
_m.object = ob_cutter_004
_m.solver = 'FAST'
_m = ob_box_piece_001.modifiers.new('Auto Smooth', 'NODES')
_m.node_group = ng_auto_smooth
_gi = [s.identifier for s in ng_auto_smooth.interface.items_tree if s.item_type == 'SOCKET' and s.in_out == 'INPUT']
_m[_gi[1]] = 1.047  # Angle
ob_box_piece_002.location = (9.313e-10, 0.0, 0.0)
ob_box_piece_002.rotation_euler = (3.142, -1.571, 0.0)
_m = ob_box_piece_002.modifiers.new('Boolean', 'BOOLEAN')
_m.object = ob_cutter_005
_m.solver = 'FAST'
_m = ob_box_piece_002.modifiers.new('Boolean.001', 'BOOLEAN')
_m.object = ob_cutter_006
_m.solver = 'FAST'
_m = ob_box_piece_002.modifiers.new('Boolean.002', 'BOOLEAN')
_m.object = ob_cutter_007
_m.solver = 'FAST'
_m = ob_box_piece_002.modifiers.new('Auto Smooth', 'NODES')
_m.node_group = ng_auto_smooth
_gi = [s.identifier for s in ng_auto_smooth.interface.items_tree if s.item_type == 'SOCKET' and s.in_out == 'INPUT']
_m[_gi[1]] = 1.047  # Angle
ob_slice.parent = ob_box_piece_002
ob_slice.matrix_parent_inverse = Matrix(((7.55e-08, -8.47e-22, 1.0, -7.031e-17), (-1.51e-07, -1.0, 1.14e-14, 1.406e-16), (1.0, -1.51e-07, -7.55e-08, -9.313e-10), (-0.0, 0.0, -0.0, 1.0)))
ob_slice.location = (9.313e-10, 0.0, 0.0)
ob_slice.rotation_euler = (3.142, -1.571, 0.0)
_m = ob_slice.modifiers.new('Boolean', 'BOOLEAN')
_m.object = ob_cutter_005
_m.solver = 'FAST'
_m = ob_slice.modifiers.new('Boolean.001', 'BOOLEAN')
_m.object = ob_cutter_006
_m.solver = 'FAST'
_m = ob_slice.modifiers.new('Boolean.002', 'BOOLEAN')
_m.object = ob_cutter_007
_m.operation = 'INTERSECT'
_m.solver = 'FAST'
_m = ob_slice.modifiers.new('Auto Smooth', 'NODES')
_m.node_group = ng_auto_smooth
_gi = [s.identifier for s in ng_auto_smooth.interface.items_tree if s.item_type == 'SOCKET' and s.in_out == 'INPUT']
_m[_gi[1]] = 1.047  # Angle
ob_cutter.parent = ob_box_piece
ob_cutter.matrix_parent_inverse = Matrix(((7.55e-08, -8.47e-22, 1.0, 0.05063), (-1.51e-07, -1.0, 1.14e-14, 0.3815), (1.0, -1.51e-07, -7.55e-08, -0.006091), (-0.0, 0.0, -0.0, 1.0)))
ob_cutter.location = (0.003408, 0.4768, -0.07934)
ob_cutter.rotation_euler = (3.142, -1.571, 0.0)
ob_cutter.hide_render = True
ob_cutter.visible_camera = False
ob_cutter.visible_diffuse = False
ob_cutter.visible_glossy = False
ob_cutter.visible_transmission = False
ob_cutter.visible_volume_scatter = False
ob_cutter.display_type = 'WIRE'
_m = ob_cutter.modifiers.new('Auto Smooth', 'NODES')
_m.node_group = ng_auto_smooth
_gi = [s.identifier for s in ng_auto_smooth.interface.items_tree if s.item_type == 'SOCKET' and s.in_out == 'INPUT']
_m[_gi[1]] = 0.5236  # Angle
ob_cutter_001.parent = ob_box_piece_001
ob_cutter_001.matrix_parent_inverse = Matrix(((7.55e-08, -8.47e-22, 1.0, -0.0), (-1.51e-07, -1.0, 1.14e-14, 0.0), (1.0, -1.51e-07, -7.55e-08, 0.0), (-0.0, 0.0, -0.0, 1.0)))
ob_cutter_001.location = (0.003498, 0.543, -0.1689)
ob_cutter_001.rotation_euler = (1.571, -0.0, 1.571)
ob_cutter_001.hide_render = True
ob_cutter_001.visible_camera = False
ob_cutter_001.visible_diffuse = False
ob_cutter_001.visible_glossy = False
ob_cutter_001.visible_transmission = False
ob_cutter_001.visible_volume_scatter = False
ob_cutter_001.display_type = 'WIRE'
_m = ob_cutter_001.modifiers.new('Auto Smooth', 'NODES')
_m.node_group = ng_auto_smooth
_gi = [s.identifier for s in ng_auto_smooth.interface.items_tree if s.item_type == 'SOCKET' and s.in_out == 'INPUT']
_m[_gi[1]] = 0.5236  # Angle
ob_cutter_002.parent = ob_box_piece_001
ob_cutter_002.matrix_parent_inverse = Matrix(((7.55e-08, -8.47e-22, 1.0, -0.0), (-1.51e-07, -1.0, 1.14e-14, 0.0), (1.0, -1.51e-07, -7.55e-08, 0.0), (-0.0, 0.0, -0.0, 1.0)))
ob_cutter_002.location = (0.003554, 0.5716, -0.1589)
ob_cutter_002.rotation_euler = (1.571, -0.0, 1.571)
ob_cutter_002.hide_render = True
ob_cutter_002.visible_camera = False
ob_cutter_002.visible_diffuse = False
ob_cutter_002.visible_glossy = False
ob_cutter_002.visible_transmission = False
ob_cutter_002.visible_volume_scatter = False
ob_cutter_002.display_type = 'WIRE'
_m = ob_cutter_002.modifiers.new('Auto Smooth', 'NODES')
_m.node_group = ng_auto_smooth
_gi = [s.identifier for s in ng_auto_smooth.interface.items_tree if s.item_type == 'SOCKET' and s.in_out == 'INPUT']
_m[_gi[1]] = 0.5236  # Angle
ob_cutter_003.parent = ob_box_piece_001
ob_cutter_003.matrix_parent_inverse = Matrix(((7.55e-08, -8.47e-22, 1.0, -0.0), (-1.51e-07, -1.0, 1.14e-14, 0.0), (1.0, -1.51e-07, -7.55e-08, -0.0), (-0.0, 0.0, -0.0, 1.0)))
ob_cutter_003.location = (0.003538, 0.441, -0.1153)
ob_cutter_003.rotation_euler = (1.571, -0.0, 1.571)
ob_cutter_003.hide_render = True
ob_cutter_003.visible_camera = False
ob_cutter_003.visible_diffuse = False
ob_cutter_003.visible_glossy = False
ob_cutter_003.visible_transmission = False
ob_cutter_003.visible_volume_scatter = False
ob_cutter_003.display_type = 'WIRE'
_m = ob_cutter_003.modifiers.new('Auto Smooth', 'NODES')
_m.node_group = ng_auto_smooth
_gi = [s.identifier for s in ng_auto_smooth.interface.items_tree if s.item_type == 'SOCKET' and s.in_out == 'INPUT']
_m[_gi[1]] = 0.5236  # Angle
ob_cutter_004.parent = ob_box_piece_001
ob_cutter_004.matrix_parent_inverse = Matrix(((7.55e-08, -8.47e-22, 1.0, -0.0), (-1.51e-07, -1.0, 1.14e-14, 0.0), (1.0, -1.51e-07, -7.55e-08, -0.0), (-0.0, 0.0, -0.0, 1.0)))
ob_cutter_004.location = (-0.01185, 0.3544, -0.09596)
ob_cutter_004.rotation_euler = (1.571, -0.0, 1.571)
ob_cutter_004.hide_render = True
ob_cutter_004.visible_camera = False
ob_cutter_004.visible_diffuse = False
ob_cutter_004.visible_glossy = False
ob_cutter_004.visible_transmission = False
ob_cutter_004.visible_volume_scatter = False
ob_cutter_004.display_type = 'WIRE'
_m = ob_cutter_004.modifiers.new('Auto Smooth', 'NODES')
_m.node_group = ng_auto_smooth
_gi = [s.identifier for s in ng_auto_smooth.interface.items_tree if s.item_type == 'SOCKET' and s.in_out == 'INPUT']
_m[_gi[1]] = 0.5236  # Angle
ob_cutter_005.parent = ob_box_piece_002
ob_cutter_005.matrix_parent_inverse = Matrix(((7.55e-08, -8.47e-22, 1.0, -7.031e-17), (-1.51e-07, -1.0, 1.14e-14, 1.406e-16), (1.0, -1.51e-07, -7.55e-08, -9.313e-10), (-0.0, 0.0, -0.0, 1.0)))
ob_cutter_005.location = (-0.002503, 0.2267, 0.05721)
ob_cutter_005.rotation_euler = (1.571, -0.0, 1.571)
ob_cutter_005.hide_render = True
ob_cutter_005.visible_camera = False
ob_cutter_005.visible_diffuse = False
ob_cutter_005.visible_glossy = False
ob_cutter_005.visible_transmission = False
ob_cutter_005.visible_volume_scatter = False
ob_cutter_005.display_type = 'WIRE'
_m = ob_cutter_005.modifiers.new('Auto Smooth', 'NODES')
_m.node_group = ng_auto_smooth
_gi = [s.identifier for s in ng_auto_smooth.interface.items_tree if s.item_type == 'SOCKET' and s.in_out == 'INPUT']
_m[_gi[1]] = 0.5236  # Angle
ob_cutter_006.parent = ob_box_piece_002
ob_cutter_006.matrix_parent_inverse = Matrix(((7.55e-08, -8.47e-22, 1.0, -7.031e-17), (-1.51e-07, -1.0, 1.14e-14, 1.406e-16), (1.0, -1.51e-07, -7.55e-08, -9.313e-10), (-0.0, 0.0, -0.0, 1.0)))
ob_cutter_006.location = (-0.002552, -0.1341, -0.02542)
ob_cutter_006.rotation_euler = (1.571, -0.0, 1.571)
ob_cutter_006.hide_render = True
ob_cutter_006.visible_camera = False
ob_cutter_006.visible_diffuse = False
ob_cutter_006.visible_glossy = False
ob_cutter_006.visible_transmission = False
ob_cutter_006.visible_volume_scatter = False
ob_cutter_006.display_type = 'WIRE'
_m = ob_cutter_006.modifiers.new('Bevel', 'BEVEL')
_m.width = 0.4901
_m.width_pct = 0.4901
_m.segments = 6
_m.limit_method = 'WEIGHT'
_m = ob_cutter_006.modifiers.new('Bevel Weld', 'WELD')
_m.merge_threshold = 0.0004901
_m = ob_cutter_006.modifiers.new('Auto Smooth', 'NODES')
_m.node_group = ng_auto_smooth
_gi = [s.identifier for s in ng_auto_smooth.interface.items_tree if s.item_type == 'SOCKET' and s.in_out == 'INPUT']
_m[_gi[1]] = 0.5236  # Angle
ob_cutter_007.parent = ob_box_piece_002
ob_cutter_007.matrix_parent_inverse = Matrix(((7.55e-08, -8.47e-22, 1.0, -7.031e-17), (-1.51e-07, -1.0, 1.14e-14, 1.406e-16), (1.0, -1.51e-07, -7.55e-08, -9.313e-10), (-0.0, 0.0, -0.0, 1.0)))
ob_cutter_007.location = (-0.002552, -0.3549, 0.02808)
ob_cutter_007.rotation_euler = (1.571, -0.0, 1.571)
ob_cutter_007.hide_render = True
ob_cutter_007.visible_camera = False
ob_cutter_007.visible_diffuse = False
ob_cutter_007.visible_glossy = False
ob_cutter_007.visible_transmission = False
ob_cutter_007.visible_volume_scatter = False
ob_cutter_007.display_type = 'WIRE'
_m = ob_cutter_007.modifiers.new('Auto Smooth', 'NODES')
_m.node_group = ng_auto_smooth
_gi = [s.identifier for s in ng_auto_smooth.interface.items_tree if s.item_type == 'SOCKET' and s.in_out == 'INPUT']
_m[_gi[1]] = 0.5236  # Angle
ob_cutter_008.parent = ob_box
ob_cutter_008.matrix_parent_inverse = Matrix(((7.55e-08, -8.47e-22, 1.0, -7.031e-17), (-1.51e-07, -1.0, 1.14e-14, 1.406e-16), (1.0, -1.51e-07, -7.55e-08, -9.313e-10), (-0.0, 0.0, -0.0, 1.0)))
ob_cutter_008.location = (0.1207, 0.1611, -0.02322)
ob_cutter_008.rotation_euler = (1.571, -0.0, 1.571)
ob_cutter_008.hide_render = True
ob_cutter_008.visible_camera = False
ob_cutter_008.visible_diffuse = False
ob_cutter_008.visible_glossy = False
ob_cutter_008.visible_transmission = False
ob_cutter_008.visible_volume_scatter = False
ob_cutter_008.display_type = 'WIRE'
_m = ob_cutter_008.modifiers.new('Auto Smooth', 'NODES')
_m.node_group = ng_auto_smooth
_gi = [s.identifier for s in ng_auto_smooth.interface.items_tree if s.item_type == 'SOCKET' and s.in_out == 'INPUT']
_m[_gi[1]] = 0.5236  # Angle

# ---- collection membership
scene.collection.objects.link(ob_empty)
scene.collection.objects.link(ob_box)
scene.collection.objects.link(ob_box_piece)
scene.collection.objects.link(ob_box_piece_001)
scene.collection.objects.link(ob_box_piece_002)
scene.collection.objects.link(ob_slice)
col_cutters.objects.link(ob_cutter)
col_cutters.objects.link(ob_cutter_001)
col_cutters.objects.link(ob_cutter_002)
col_cutters.objects.link(ob_cutter_003)
col_cutters.objects.link(ob_cutter_004)
col_cutters.objects.link(ob_cutter_005)
col_cutters.objects.link(ob_cutter_006)
col_cutters.objects.link(ob_cutter_007)
col_cutters.objects.link(ob_cutter_008)

# ---- scene / render settings (as saved in the file)
scene.frame_start = 1; scene.frame_end = 250; scene.frame_set(1)
scene.render.engine = 'BLENDER_EEVEE_NEXT'
scene.cycles.sampling_pattern = 'TABULATED_SOBOL'
scene.cycles.use_light_tree = False
scene.view_settings.view_transform = 'Filmic'
bpy.context.view_layer.update()

# ---- added for rendering (the .blend has no active camera and no usable light): camera, sun
cam_auto = bpy.data.cameras.new('AutoCamera')
cam_auto.lens = 50.0
cam_auto.sensor_width = 36.0
cam_auto.clip_end = 1000.0
ob_auto_camera = bpy.data.objects.new('AutoCamera', cam_auto)
scene.collection.objects.link(ob_auto_camera)
ob_auto_camera.location = (0.8776, -0.935703, 0.650549)
ob_auto_camera.rotation_euler = (1.09748, -7.21219e-08, 0.694738)
scene.camera = ob_auto_camera
light_auto_sun = bpy.data.lights.new('AutoSun', 'SUN')
light_auto_sun.energy = 3.0
light_auto_sun.angle = 0.0523599
ob_auto_sun = bpy.data.objects.new('AutoSun', light_auto_sun)
scene.collection.objects.link(ob_auto_sun)
ob_auto_sun.rotation_euler = (0.872665, 0.174533, 0.523599)
bpy.context.view_layer.update()
